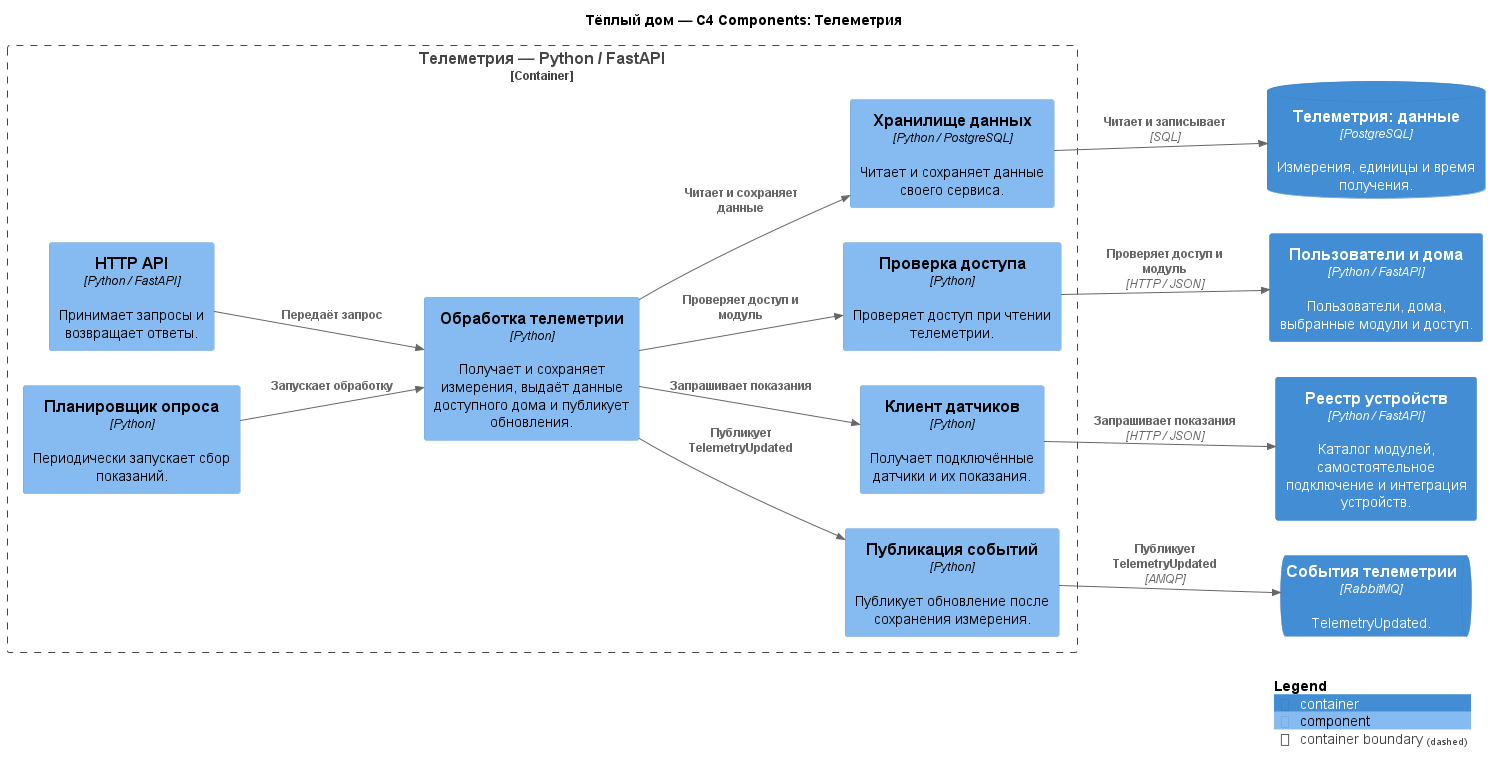

The diagram above was rendered by PlantUML. Its source (embedded in the PNG):
@startuml to-be-components-telemetry
!include <C4/C4_Component>
LAYOUT_LEFT_RIGHT()
title Тёплый дом — C4 Components: Телеметрия
Container_Boundary(service, "Телеметрия — Python / FastAPI") {
Component(api, "HTTP API", "Python / FastAPI", "Принимает запросы и возвращает ответы.")
Component(processor, "Обработка телеметрии", "Python", "Получает и сохраняет измерения, выдаёт данные доступного дома и публикует обновления.")
Component(scheduler, "Планировщик опроса", "Python", "Периодически запускает сбор показаний.")
Component(repository, "Хранилище данных", "Python / PostgreSQL", "Читает и сохраняет данные своего сервиса.")
Component(access, "Проверка доступа", "Python", "Проверяет доступ при чтении телеметрии.")
Component(device, "Клиент датчиков", "Python", "Получает подключённые датчики и их показания.")
Component(publisher, "Публикация событий", "Python", "Публикует обновление после сохранения измерения.")
}
ContainerDb(database, "Телеметрия: данные", "PostgreSQL", "Измерения, единицы и время получения.")
Container(homes_api, "Пользователи и дома", "Python / FastAPI", "Пользователи, дома, выбранные модули и доступ.")
Container(registry_api, "Реестр устройств", "Python / FastAPI", "Каталог модулей, самостоятельное подключение и интеграция устройств.")
ContainerQueue(events, "События телеметрии", "RabbitMQ", "TelemetryUpdated.")
Rel(api, processor, "Передаёт запрос")
Rel(scheduler, processor, "Запускает обработку")
Rel(processor, repository, "Читает и сохраняет данные")
Rel(repository, database, "Читает и записывает", "SQL")
Rel(processor, access, "Проверяет доступ и модуль")
Rel(access, homes_api, "Проверяет доступ и модуль", "HTTP / JSON")
Rel(processor, device, "Запрашивает показания")
Rel(device, registry_api, "Запрашивает показания", "HTTP / JSON")
Rel(processor, publisher, "Публикует TelemetryUpdated")
Rel(publisher, events, "Публикует TelemetryUpdated", "AMQP")
SHOW_LEGEND()
@enduml